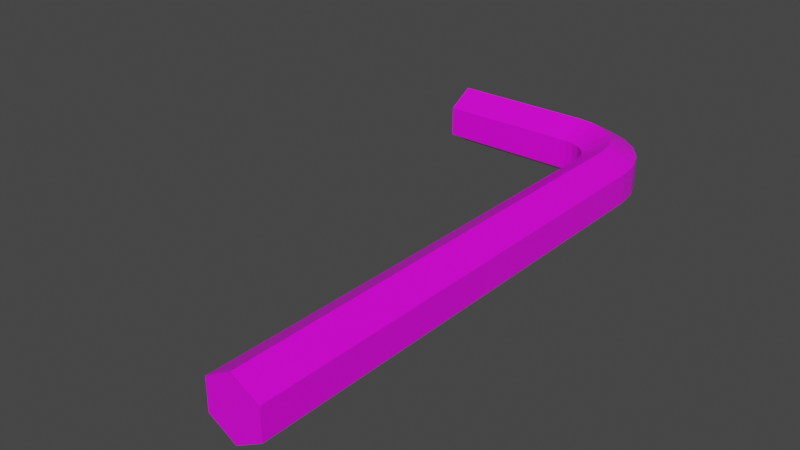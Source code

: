 # Source: allen_key.blend  (saved by Blender 2.90.8; exported with 4.5.12 LTS)
import bpy
from mathutils import Matrix  # noqa: F401  (used for matrix-valued properties, if any)

bpy.ops.wm.read_factory_settings(use_empty=True)
scene = bpy.context.scene
scene.name = 'Scene'

# ---- collections
col_collection = bpy.data.collections.new('Collection'); scene.collection.children.link(col_collection)

# ---- images (referenced by path relative to the original .blend; pixels are not part of the script)
import os
ASSET_DIR = os.environ.get("B2B_ASSET_DIR", "")  # directory of the original .blend (textures are referenced by path, not embedded)
HERE = os.path.dirname(os.path.abspath(__file__))  # packed textures are extracted next to this script under _unpacked/

def load_image(name, relpath, width, height, colorspace="sRGB"):
    """Load a texture the original file referenced (path relative to the .blend, or extracted next to this script)."""
    p = next((c for c in (os.path.join(HERE, relpath), os.path.join(ASSET_DIR, relpath)) if relpath and os.path.exists(c)), "")
    if p:
        img = bpy.data.images.load(p, check_existing=True)
        img.name = name
    else:  # same state as the original file: an image datablock whose file is absent (Cycles renders it pink)
        img = bpy.data.images.new(name, width, height)
        img.source = "FILE"
        img.filepath = "//" + (relpath or name)
    img.colorspace_settings.name = colorspace
    return img
img_imphenziapalette01_png = load_image('ImphenziaPalette01.png', 'ImphenziaPalette01.png', 1024, 1024, 'sRGB')

# ---- materials (node trees are filled in below, after node groups)
mat_material = bpy.data.materials.new('Material')
mat_material.alpha_threshold = 0.0
mat_material.use_transparent_shadow = False
mat_material.line_color = (0.0, 0.0, 0.0, 1.0)

# ---- material node trees
mat_material.use_nodes = True; mat_material.node_tree.nodes.clear()
_N = mat_material.node_tree.nodes; _L = mat_material.node_tree.links
n0 = _N.new('ShaderNodeOutputMaterial'); n0.name = 'Material Output'; n0.location = (300, 300)
n1 = _N.new('ShaderNodeTexImage'); n1.name = 'Image Texture'; n1.location = (-264, 215)
n1.image = img_imphenziapalette01_png
n1.interpolation = 'Closest'
n2 = _N.new('ShaderNodeBsdfPrincipled'); n2.name = 'Principled BSDF'; n2.location = (10, 300)
n2.distribution = 'GGX'
n2.subsurface_method = 'BURLEY'
n2.inputs[2].default_value = 0.4
n2.inputs[3].default_value = 1.45
n2.inputs[27].default_value = (0.0, 0.0, 0.0, 1.0)
n2.inputs[28].default_value = 1.0
_L.new(n2.outputs[0], n0.inputs[0])
_L.new(n1.outputs[0], n2.inputs[0])
n0.is_active_output = True

# ---- world
world_world = bpy.data.worlds.new('World'); scene.world = world_world
world_world.use_nodes = True; world_world.node_tree.nodes.clear()
_N = world_world.node_tree.nodes; _L = world_world.node_tree.links
n0 = _N.new('ShaderNodeOutputWorld'); n0.name = 'World Output'; n0.location = (300, 300)
n1 = _N.new('ShaderNodeBackground'); n1.name = 'Background'; n1.location = (10, 300)
n1.inputs[0].default_value = (0.05088, 0.05088, 0.05088, 1.0)
_L.new(n1.outputs[0], n0.inputs[0])
n0.is_active_output = True
world_world.color = (0.05088, 0.05088, 0.05088)
world_world.use_sun_shadow = False
world_world.sun_shadow_jitter_overblur = 0.0

# ---- meshes
me_cylinder_001 = bpy.data.meshes.new('Cylinder.001')
me_cylinder_001.from_pydata([(0.0, 0.5147, -1.0), (3.604e-09, 0.5147, 6.95), (0.4458, 0.2574, -1.0), (0.4458, 0.2574, 6.95), (0.4458, -0.2574, -1.0), (0.4458, -0.2574, 6.95), (-4.5e-08, -0.5147, -1.0), (-4.14e-08, -0.5147, 6.95), (-0.4458, -0.2574, -1.0), (-0.4458, -0.2574, 6.95), (-0.4458, 0.2574, -1.0), (-0.4458, 0.2574, 6.95), (-0.03407, 0.5147, -1.259), (0.3965, 0.2574, -1.374), (0.3965, -0.2574, -1.374), (-0.03407, -0.5147, -1.259), (-0.4647, -0.2574, -1.143), (-0.4647, 0.2574, -1.143), (-0.134, 0.5147, -1.5), (0.2521, 0.2574, -1.723), (0.2521, -0.2574, -1.723), (-0.134, -0.5147, -1.5), (-0.52, -0.2574, -1.277), (-0.52, 0.2574, -1.277), (-0.2929, 0.5147, -1.707), (0.02232, 0.2574, -2.022), (0.02232, -0.2574, -2.022), (-0.2929, -0.5147, -1.707), (-0.6081, -0.2574, -1.392), (-0.6081, 0.2574, -1.392), (-0.5, 0.5147, -1.866), (-0.2771, 0.2574, -2.252), (-0.2771, -0.2574, -2.252), (-0.5, -0.5147, -1.866), (-0.7229, -0.2574, -1.48), (-0.7229, 0.2574, -1.48), (-0.7412, 0.5147, -1.966), (-0.6258, 0.2574, -2.397), (-0.6258, -0.2574, -2.397), (-0.7412, -0.5147, -1.966), (-0.8566, -0.2574, -1.535), (-0.8566, 0.2574, -1.535), (-1.0, 0.5147, -2.0), (-1.0, 0.2574, -2.446), (-1.0, -0.2574, -2.446), (-1.0, -0.5147, -2.0), (-1.0, -0.2574, -1.554), (-1.0, 0.2574, -1.554), (-3.394, 0.5147, -2.0), (-3.394, 0.2574, -2.446), (-3.394, -0.2574, -2.446), (-3.394, -0.5147, -2.0), (-3.394, -0.2574, -1.554), (-3.394, 0.2574, -1.554)], [], [(0, 1, 3, 2), (2, 3, 5, 4), (4, 5, 7, 6), (6, 7, 9, 8), (3, 1, 11, 9, 7, 5), (8, 9, 11, 10), (10, 11, 1, 0), (6, 8, 16, 15), (17, 12, 18, 23), (2, 4, 14, 13), (8, 10, 17, 16), (0, 2, 13, 12), (4, 6, 15, 14), (10, 0, 12, 17), (22, 23, 29, 28), (15, 16, 22, 21), (13, 14, 20, 19), (16, 17, 23, 22), (14, 15, 21, 20), (12, 13, 19, 18), (29, 24, 30, 35), (20, 21, 27, 26), (18, 19, 25, 24), (23, 18, 24, 29), (21, 22, 28, 27), (19, 20, 26, 25), (34, 35, 41, 40), (27, 28, 34, 33), (25, 26, 32, 31), (28, 29, 35, 34), (26, 27, 33, 32), (24, 25, 31, 30), (39, 40, 46, 45), (32, 33, 39, 38), (30, 31, 37, 36), (35, 30, 36, 41), (33, 34, 40, 39), (31, 32, 38, 37), (44, 45, 51, 50), (37, 38, 44, 43), (40, 41, 47, 46), (38, 39, 45, 44), (36, 37, 43, 42), (41, 36, 42, 47), (48, 49, 50, 51, 52, 53), (42, 43, 49, 48), (47, 42, 48, 53), (45, 46, 52, 51), (43, 44, 50, 49), (46, 47, 53, 52)])
_uv = me_cylinder_001.uv_layers.new(name='UVMap')
_uv.uv.foreach_set('vector', [0.9248, 0.936, 0.9248, 0.936, 0.9248, 0.936, 0.9248, 0.936, 0.9248, 0.936, 0.9248, 0.936, 0.9248, 0.936, 0.9248, 0.936, 0.9248, 0.936, 0.9248, 0.936, 0.9248, 0.936, 0.9248, 0.936, 0.9248, 0.936, 0.9248, 0.936, 0.9248, 0.936, 0.9248, 0.936, 0.9248, 0.936, 0.9248, 0.936, 0.9248, 0.936, 0.9248, 0.936, 0.9248, 0.936, 0.9248, 0.936, 0.9248, 0.936, 0.9248, 0.936, 0.9248, 0.936, 0.9248, 0.936, 0.9248, 0.936, 0.9248, 0.936, 0.9248, 0.936, 0.9248, 0.936, 0.9248, 0.936, 0.9248, 0.936, 0.9248, 0.936, 0.9248, 0.936, 0.9248, 0.936, 0.9248, 0.936, 0.9248, 0.936, 0.9248, 0.936, 0.9248, 0.936, 0.9248, 0.936, 0.9248, 0.936, 0.9248, 0.936, 0.9248, 0.936, 0.9248, 0.936, 0.9248, 0.936, 0.9248, 0.936, 0.9248, 0.936, 0.9248, 0.936, 0.9248, 0.936, 0.9248, 0.936, 0.9248, 0.936, 0.9248, 0.936, 0.9248, 0.936, 0.9248, 0.936, 0.9248, 0.936, 0.9248, 0.936, 0.9248, 0.936, 0.9248, 0.936, 0.9248, 0.936, 0.9248, 0.936, 0.9248, 0.936, 0.9248, 0.936, 0.9248, 0.936, 0.9248, 0.936, 0.9248, 0.936, 0.9248, 0.936, 0.9248, 0.936, 0.9248, 0.936, 0.9248, 0.936, 0.9248, 0.936, 0.9248, 0.936, 0.9248, 0.936, 0.9248, 0.936, 0.9248, 0.936, 0.9248, 0.936, 0.9248, 0.936, 0.9248, 0.936, 0.9248, 0.936, 0.9248, 0.936, 0.9248, 0.936, 0.9248, 0.936, 0.9248, 0.936, 0.9248, 0.936, 0.9248, 0.936, 0.9248, 0.936, 0.9248, 0.936, 0.9248, 0.936, 0.9248, 0.936, 0.9248, 0.936, 0.9248, 0.936, 0.9248, 0.936, 0.9248, 0.936, 0.9248, 0.936, 0.9248, 0.936, 0.9248, 0.936, 0.9248, 0.936, 0.9248, 0.936, 0.9248, 0.936, 0.9248, 0.936, 0.9248, 0.936, 0.9248, 0.936, 0.9248, 0.936, 0.9248, 0.936, 0.9248, 0.936, 0.9248, 0.936, 0.9248, 0.936, 0.9248, 0.936, 0.9248, 0.936, 0.9248, 0.936, 0.9248, 0.936, 0.9248, 0.936, 0.9248, 0.936, 0.9248, 0.936, 0.9248, 0.936, 0.9248, 0.936, 0.9248, 0.936, 0.9248, 0.936, 0.9248, 0.936, 0.9248, 0.936, 0.9248, 0.936, 0.9248, 0.936, 0.9248, 0.936, 0.9248, 0.936, 0.9248, 0.936, 0.9248, 0.936, 0.9248, 0.936, 0.9248, 0.936, 0.9248, 0.936, 0.9248, 0.936, 0.9248, 0.936, 0.9248, 0.936, 0.9248, 0.936, 0.9248, 0.936, 0.9248, 0.936, 0.9248, 0.936, 0.9248, 0.936, 0.9248, 0.936, 0.9248, 0.936, 0.9248, 0.936, 0.9248, 0.936, 0.9248, 0.936, 0.9248, 0.936, 0.9248, 0.936, 0.9248, 0.936, 0.9248, 0.936, 0.9248, 0.936, 0.9248, 0.936, 0.9248, 0.936, 0.9248, 0.936, 0.9248, 0.936, 0.9248, 0.936, 0.9248, 0.936, 0.9248, 0.936, 0.9248, 0.936, 0.9248, 0.936, 0.9248, 0.936, 0.9248, 0.936, 0.9248, 0.936, 0.9248, 0.936, 0.9248, 0.936, 0.9248, 0.936, 0.9248, 0.936, 0.9248, 0.936, 0.9248, 0.936, 0.9248, 0.936, 0.9248, 0.936, 0.9248, 0.936, 0.9248, 0.936, 0.9248, 0.936, 0.9248, 0.936, 0.9248, 0.936, 0.9248, 0.936, 0.9248, 0.936, 0.9248, 0.936, 0.9248, 0.936, 0.9248, 0.936, 0.9248, 0.936, 0.9248, 0.936, 0.9248, 0.936, 0.9248, 0.936, 0.9248, 0.936, 0.9248, 0.936, 0.9248, 0.936, 0.9248, 0.936, 0.9248, 0.936, 0.9248, 0.936, 0.9248, 0.936, 0.9248, 0.936, 0.9248, 0.936, 0.9248, 0.936, 0.9248, 0.936, 0.9248, 0.936, 0.9248, 0.936, 0.9248, 0.936, 0.9248, 0.936, 0.9248, 0.936, 0.9248, 0.936, 0.9248, 0.936, 0.9248, 0.936, 0.9248, 0.936, 0.9248, 0.936, 0.9248, 0.936, 0.9248, 0.936, 0.9248, 0.936])
me_cylinder_001.materials.append(mat_material)
me_cylinder_001.use_remesh_fix_poles = True
me_cylinder_001.use_remesh_preserve_attributes = False
me_cylinder_001.use_mirror_vertex_groups = False
me_cylinder_001.update()

# ---- objects
ob_cylinder = bpy.data.objects.new('Cylinder', me_cylinder_001)

# ---- transforms, parenting, visibility, modifiers, constraints
ob_cylinder.location = (0.0, 0.0, 0.0)
ob_cylinder.rotation_euler = (1.571, -0.0, 0.0)
ob_cylinder.lineart.crease_threshold = 0.0

# ---- collection membership
scene.collection.objects.link(ob_cylinder)

# ---- scene / render settings (as saved in the file)
scene.frame_start = 1; scene.frame_end = 250; scene.frame_set(1)
scene.render.engine = 'BLENDER_EEVEE_NEXT'
scene.cycles.use_denoising = False
scene.cycles.samples = 128
scene.cycles.sampling_pattern = 'TABULATED_SOBOL'
scene.cycles.use_adaptive_sampling = False
scene.cycles.use_light_tree = False
scene.view_settings.view_transform = 'Filmic'
bpy.context.view_layer.update()

# ---- added for rendering (the .blend has no active camera and no usable light): camera, sun
cam_auto = bpy.data.cameras.new('AutoCamera')
cam_auto.lens = 50.0
cam_auto.sensor_width = 36.0
cam_auto.clip_end = 1000.0
ob_auto_camera = bpy.data.objects.new('AutoCamera', cam_auto)
scene.collection.objects.link(ob_auto_camera)
ob_auto_camera.location = (7.96516, -13.5795, 7.5516)
ob_auto_camera.rotation_euler = (1.09748, -7.21219e-08, 0.694738)
scene.camera = ob_auto_camera
light_auto_sun = bpy.data.lights.new('AutoSun', 'SUN')
light_auto_sun.energy = 3.0
light_auto_sun.angle = 0.0523599
ob_auto_sun = bpy.data.objects.new('AutoSun', light_auto_sun)
scene.collection.objects.link(ob_auto_sun)
ob_auto_sun.rotation_euler = (0.872665, 0.174533, 0.523599)
bpy.context.view_layer.update()
